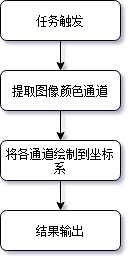

The diagram above was exported from draw.io. Its source (the exported page's mxGraphModel, read from the mxfile embedded in the PNG):
<mxGraphModel dx="1209" dy="821" grid="1" gridSize="10" guides="1" tooltips="1" connect="1" arrows="1" fold="1" page="1" pageScale="1" pageWidth="827" pageHeight="1169" math="0" shadow="0">
  <root>
    <mxCell id="WIyWlLk6GJQsqaUBKTNV-0" />
    <mxCell id="WIyWlLk6GJQsqaUBKTNV-1" parent="WIyWlLk6GJQsqaUBKTNV-0" />
    <mxCell id="joblhaLSmPATrjIYpicM-4" value="" style="edgeStyle=orthogonalEdgeStyle;rounded=0;orthogonalLoop=1;jettySize=auto;html=1;" parent="WIyWlLk6GJQsqaUBKTNV-1" source="WIyWlLk6GJQsqaUBKTNV-3" target="joblhaLSmPATrjIYpicM-3" edge="1">
      <mxGeometry relative="1" as="geometry" />
    </mxCell>
    <mxCell id="WIyWlLk6GJQsqaUBKTNV-3" value="任务触发" style="rounded=1;whiteSpace=wrap;html=1;fontSize=12;glass=0;strokeWidth=1;shadow=0;" parent="WIyWlLk6GJQsqaUBKTNV-1" vertex="1">
      <mxGeometry x="350" y="90" width="120" height="40" as="geometry" />
    </mxCell>
    <mxCell id="WQh-5jY4rxUvwfMM0dQc-0" style="edgeStyle=orthogonalEdgeStyle;rounded=0;orthogonalLoop=1;jettySize=auto;html=1;exitX=0.5;exitY=1;exitDx=0;exitDy=0;entryX=0.5;entryY=0;entryDx=0;entryDy=0;" parent="WIyWlLk6GJQsqaUBKTNV-1" source="joblhaLSmPATrjIYpicM-3" target="kZSLaoc1uHOhgUgNuwYB-0" edge="1">
      <mxGeometry relative="1" as="geometry" />
    </mxCell>
    <mxCell id="joblhaLSmPATrjIYpicM-3" value="提取图像颜色通道" style="rounded=1;whiteSpace=wrap;html=1;fontSize=12;glass=0;strokeWidth=1;shadow=0;" parent="WIyWlLk6GJQsqaUBKTNV-1" vertex="1">
      <mxGeometry x="350" y="160" width="120" height="40" as="geometry" />
    </mxCell>
    <mxCell id="VuVxSTpVhKYd5yKhY7_P-1" value="" style="edgeStyle=orthogonalEdgeStyle;rounded=0;orthogonalLoop=1;jettySize=auto;html=1;" edge="1" parent="WIyWlLk6GJQsqaUBKTNV-1" source="kZSLaoc1uHOhgUgNuwYB-0" target="VuVxSTpVhKYd5yKhY7_P-0">
      <mxGeometry relative="1" as="geometry" />
    </mxCell>
    <mxCell id="kZSLaoc1uHOhgUgNuwYB-0" value="将各通道绘制到坐标系" style="rounded=1;whiteSpace=wrap;html=1;fontSize=12;glass=0;strokeWidth=1;shadow=0;" parent="WIyWlLk6GJQsqaUBKTNV-1" vertex="1">
      <mxGeometry x="350" y="230" width="120" height="40" as="geometry" />
    </mxCell>
    <mxCell id="VuVxSTpVhKYd5yKhY7_P-0" value="结果输出" style="rounded=1;whiteSpace=wrap;html=1;fontSize=12;glass=0;strokeWidth=1;shadow=0;" vertex="1" parent="WIyWlLk6GJQsqaUBKTNV-1">
      <mxGeometry x="350" y="300" width="120" height="40" as="geometry" />
    </mxCell>
  </root>
</mxGraphModel>